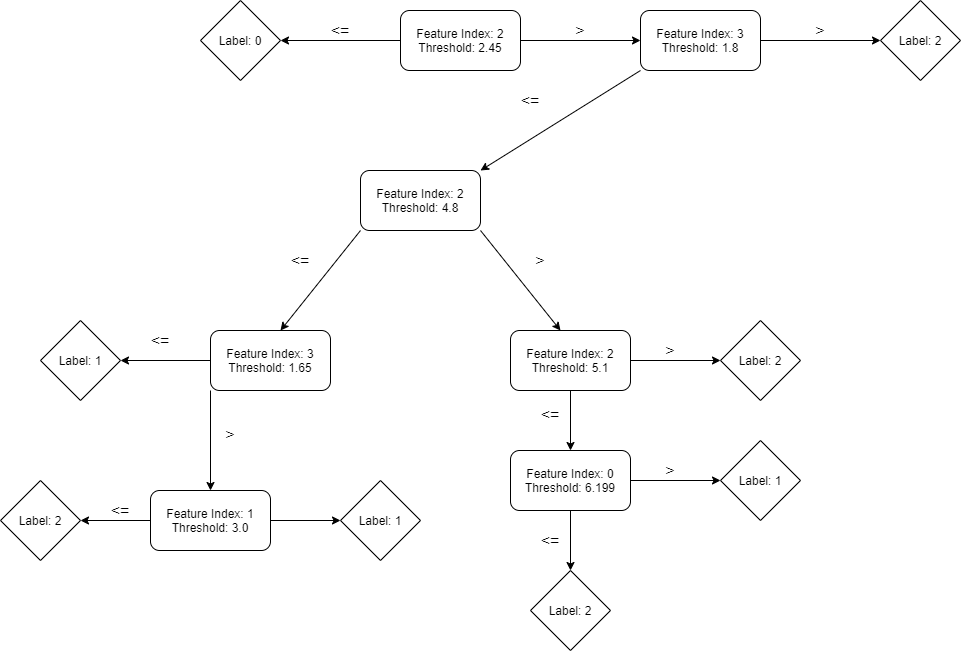

The diagram above was exported from draw.io. Its source (the exported page's mxGraphModel, read from the mxfile embedded in the PNG):
<mxGraphModel dx="1993" dy="1949" grid="1" gridSize="10" guides="1" tooltips="1" connect="1" arrows="1" fold="1" page="1" pageScale="1" pageWidth="1169" pageHeight="827" math="0" shadow="0">
  <root>
    <mxCell id="0" />
    <mxCell id="1" parent="0" />
    <mxCell id="wKOFJPE42lNA9f2SdGvT-1" value="Feature Index: 2&lt;br&gt;Threshold: 2.45" style="rounded=1;whiteSpace=wrap;html=1;" vertex="1" parent="1">
      <mxGeometry x="520" width="120" height="60" as="geometry" />
    </mxCell>
    <mxCell id="wKOFJPE42lNA9f2SdGvT-2" value="" style="endArrow=classic;html=1;exitX=0;exitY=0.5;exitDx=0;exitDy=0;" edge="1" parent="1" source="wKOFJPE42lNA9f2SdGvT-1">
      <mxGeometry width="50" height="50" relative="1" as="geometry">
        <mxPoint x="540" y="380" as="sourcePoint" />
        <mxPoint x="400" y="30" as="targetPoint" />
      </mxGeometry>
    </mxCell>
    <mxCell id="wKOFJPE42lNA9f2SdGvT-3" value="" style="endArrow=classic;html=1;exitX=1;exitY=0.5;exitDx=0;exitDy=0;" edge="1" parent="1" source="wKOFJPE42lNA9f2SdGvT-1">
      <mxGeometry width="50" height="50" relative="1" as="geometry">
        <mxPoint x="540" y="380" as="sourcePoint" />
        <mxPoint x="760" y="30" as="targetPoint" />
      </mxGeometry>
    </mxCell>
    <mxCell id="wKOFJPE42lNA9f2SdGvT-5" value="&lt;span&gt;Feature Index: 3&lt;/span&gt;&lt;br&gt;&lt;span&gt;Threshold: 1.8&lt;/span&gt;" style="rounded=1;whiteSpace=wrap;html=1;" vertex="1" parent="1">
      <mxGeometry x="760" width="120" height="60" as="geometry" />
    </mxCell>
    <mxCell id="wKOFJPE42lNA9f2SdGvT-6" value="&lt;font style=&quot;font-size: 16px&quot;&gt;&amp;lt;=&lt;/font&gt;" style="text;html=1;strokeColor=none;fillColor=none;align=center;verticalAlign=middle;whiteSpace=wrap;rounded=0;" vertex="1" parent="1">
      <mxGeometry x="440" y="10" width="40" height="20" as="geometry" />
    </mxCell>
    <mxCell id="wKOFJPE42lNA9f2SdGvT-7" value="&lt;font style=&quot;font-size: 16px&quot;&gt;&amp;gt;&lt;/font&gt;" style="text;html=1;strokeColor=none;fillColor=none;align=center;verticalAlign=middle;whiteSpace=wrap;rounded=0;" vertex="1" parent="1">
      <mxGeometry x="680" y="10" width="40" height="20" as="geometry" />
    </mxCell>
    <mxCell id="wKOFJPE42lNA9f2SdGvT-8" value="Label: 0" style="rhombus;whiteSpace=wrap;html=1;" vertex="1" parent="1">
      <mxGeometry x="320" y="-10" width="80" height="80" as="geometry" />
    </mxCell>
    <mxCell id="wKOFJPE42lNA9f2SdGvT-10" value="" style="endArrow=classic;html=1;exitX=0;exitY=1;exitDx=0;exitDy=0;" edge="1" parent="1" source="wKOFJPE42lNA9f2SdGvT-5">
      <mxGeometry width="50" height="50" relative="1" as="geometry">
        <mxPoint x="540" y="-130" as="sourcePoint" />
        <mxPoint x="600" y="160" as="targetPoint" />
      </mxGeometry>
    </mxCell>
    <mxCell id="wKOFJPE42lNA9f2SdGvT-11" value="" style="endArrow=classic;html=1;exitX=1;exitY=0.5;exitDx=0;exitDy=0;" edge="1" parent="1" source="wKOFJPE42lNA9f2SdGvT-5">
      <mxGeometry width="50" height="50" relative="1" as="geometry">
        <mxPoint x="540" y="-130" as="sourcePoint" />
        <mxPoint x="1000" y="30" as="targetPoint" />
      </mxGeometry>
    </mxCell>
    <mxCell id="wKOFJPE42lNA9f2SdGvT-12" value="&lt;span&gt;Feature Index: 2&lt;/span&gt;&lt;br&gt;&lt;span&gt;Threshold: 4.8&lt;/span&gt;" style="rounded=1;whiteSpace=wrap;html=1;" vertex="1" parent="1">
      <mxGeometry x="480" y="160" width="120" height="60" as="geometry" />
    </mxCell>
    <mxCell id="wKOFJPE42lNA9f2SdGvT-14" value="&lt;font style=&quot;font-size: 16px&quot;&gt;&amp;lt;=&lt;/font&gt;" style="text;html=1;strokeColor=none;fillColor=none;align=center;verticalAlign=middle;whiteSpace=wrap;rounded=0;" vertex="1" parent="1">
      <mxGeometry x="630" y="80" width="40" height="20" as="geometry" />
    </mxCell>
    <mxCell id="wKOFJPE42lNA9f2SdGvT-15" value="&lt;font style=&quot;font-size: 16px&quot;&gt;&amp;gt;&lt;/font&gt;" style="text;html=1;strokeColor=none;fillColor=none;align=center;verticalAlign=middle;whiteSpace=wrap;rounded=0;" vertex="1" parent="1">
      <mxGeometry x="920" y="10" width="40" height="20" as="geometry" />
    </mxCell>
    <mxCell id="wKOFJPE42lNA9f2SdGvT-18" value="" style="endArrow=classic;html=1;exitX=1;exitY=1;exitDx=0;exitDy=0;" edge="1" parent="1" source="wKOFJPE42lNA9f2SdGvT-12">
      <mxGeometry width="50" height="50" relative="1" as="geometry">
        <mxPoint x="760" y="250" as="sourcePoint" />
        <mxPoint x="680" y="320" as="targetPoint" />
      </mxGeometry>
    </mxCell>
    <mxCell id="wKOFJPE42lNA9f2SdGvT-19" value="" style="endArrow=classic;html=1;exitX=0;exitY=1;exitDx=0;exitDy=0;" edge="1" parent="1" source="wKOFJPE42lNA9f2SdGvT-12">
      <mxGeometry width="50" height="50" relative="1" as="geometry">
        <mxPoint x="760" y="250" as="sourcePoint" />
        <mxPoint x="400" y="320" as="targetPoint" />
      </mxGeometry>
    </mxCell>
    <mxCell id="wKOFJPE42lNA9f2SdGvT-20" value="&lt;font style=&quot;font-size: 16px&quot;&gt;&amp;lt;=&lt;/font&gt;" style="text;html=1;strokeColor=none;fillColor=none;align=center;verticalAlign=middle;whiteSpace=wrap;rounded=0;" vertex="1" parent="1">
      <mxGeometry x="400" y="240" width="40" height="20" as="geometry" />
    </mxCell>
    <mxCell id="wKOFJPE42lNA9f2SdGvT-21" value="&lt;font style=&quot;font-size: 16px&quot;&gt;&amp;gt;&lt;/font&gt;" style="text;html=1;strokeColor=none;fillColor=none;align=center;verticalAlign=middle;whiteSpace=wrap;rounded=0;" vertex="1" parent="1">
      <mxGeometry x="640" y="240" width="40" height="20" as="geometry" />
    </mxCell>
    <mxCell id="wKOFJPE42lNA9f2SdGvT-22" value="&lt;span&gt;Feature Index: 3&lt;/span&gt;&lt;br&gt;&lt;span&gt;Threshold: 1.65&lt;/span&gt;" style="rounded=1;whiteSpace=wrap;html=1;" vertex="1" parent="1">
      <mxGeometry x="330" y="320" width="120" height="60" as="geometry" />
    </mxCell>
    <mxCell id="wKOFJPE42lNA9f2SdGvT-23" value="&lt;span&gt;Feature Index: 2&lt;/span&gt;&lt;br&gt;&lt;span&gt;Threshold: 5.1&lt;br&gt;&lt;/span&gt;" style="rounded=1;whiteSpace=wrap;html=1;" vertex="1" parent="1">
      <mxGeometry x="630" y="320" width="120" height="60" as="geometry" />
    </mxCell>
    <mxCell id="wKOFJPE42lNA9f2SdGvT-24" value="" style="endArrow=classic;html=1;exitX=0.5;exitY=1;exitDx=0;exitDy=0;" edge="1" parent="1" source="wKOFJPE42lNA9f2SdGvT-23">
      <mxGeometry width="50" height="50" relative="1" as="geometry">
        <mxPoint x="760" y="250" as="sourcePoint" />
        <mxPoint x="690" y="440" as="targetPoint" />
      </mxGeometry>
    </mxCell>
    <mxCell id="wKOFJPE42lNA9f2SdGvT-25" value="" style="endArrow=classic;html=1;exitX=1;exitY=0.5;exitDx=0;exitDy=0;" edge="1" parent="1" source="wKOFJPE42lNA9f2SdGvT-23">
      <mxGeometry width="50" height="50" relative="1" as="geometry">
        <mxPoint x="760" y="250" as="sourcePoint" />
        <mxPoint x="840" y="350" as="targetPoint" />
      </mxGeometry>
    </mxCell>
    <mxCell id="wKOFJPE42lNA9f2SdGvT-26" value="&lt;font style=&quot;font-size: 16px&quot;&gt;&amp;lt;=&lt;/font&gt;" style="text;html=1;strokeColor=none;fillColor=none;align=center;verticalAlign=middle;whiteSpace=wrap;rounded=0;" vertex="1" parent="1">
      <mxGeometry x="650" y="394" width="40" height="20" as="geometry" />
    </mxCell>
    <mxCell id="wKOFJPE42lNA9f2SdGvT-27" value="&lt;font style=&quot;font-size: 16px&quot;&gt;&amp;gt;&lt;/font&gt;" style="text;html=1;strokeColor=none;fillColor=none;align=center;verticalAlign=middle;whiteSpace=wrap;rounded=0;" vertex="1" parent="1">
      <mxGeometry x="770" y="330" width="40" height="20" as="geometry" />
    </mxCell>
    <mxCell id="wKOFJPE42lNA9f2SdGvT-29" value="" style="endArrow=classic;html=1;exitX=0;exitY=0.5;exitDx=0;exitDy=0;" edge="1" parent="1" source="wKOFJPE42lNA9f2SdGvT-22">
      <mxGeometry width="50" height="50" relative="1" as="geometry">
        <mxPoint x="1110" y="260" as="sourcePoint" />
        <mxPoint x="240" y="350" as="targetPoint" />
      </mxGeometry>
    </mxCell>
    <mxCell id="wKOFJPE42lNA9f2SdGvT-30" value="Label: 1" style="rhombus;whiteSpace=wrap;html=1;" vertex="1" parent="1">
      <mxGeometry x="160" y="310" width="80" height="80" as="geometry" />
    </mxCell>
    <mxCell id="wKOFJPE42lNA9f2SdGvT-32" value="&lt;font style=&quot;font-size: 16px&quot;&gt;&amp;lt;=&lt;/font&gt;" style="text;html=1;strokeColor=none;fillColor=none;align=center;verticalAlign=middle;whiteSpace=wrap;rounded=0;" vertex="1" parent="1">
      <mxGeometry x="260" y="320" width="40" height="20" as="geometry" />
    </mxCell>
    <mxCell id="wKOFJPE42lNA9f2SdGvT-33" value="" style="endArrow=classic;html=1;exitX=0;exitY=1;exitDx=0;exitDy=0;" edge="1" parent="1" source="wKOFJPE42lNA9f2SdGvT-22">
      <mxGeometry width="50" height="50" relative="1" as="geometry">
        <mxPoint x="1110" y="260" as="sourcePoint" />
        <mxPoint x="330" y="480" as="targetPoint" />
      </mxGeometry>
    </mxCell>
    <mxCell id="wKOFJPE42lNA9f2SdGvT-34" value="&lt;font style=&quot;font-size: 16px&quot;&gt;&amp;gt;&lt;/font&gt;" style="text;html=1;strokeColor=none;fillColor=none;align=center;verticalAlign=middle;whiteSpace=wrap;rounded=0;" vertex="1" parent="1">
      <mxGeometry x="330" y="414" width="40" height="20" as="geometry" />
    </mxCell>
    <mxCell id="wKOFJPE42lNA9f2SdGvT-36" value="&lt;span&gt;Feature Index: 1&lt;/span&gt;&lt;br&gt;&lt;span&gt;Threshold: 3.0&lt;/span&gt;" style="rounded=1;whiteSpace=wrap;html=1;" vertex="1" parent="1">
      <mxGeometry x="270" y="480" width="120" height="60" as="geometry" />
    </mxCell>
    <mxCell id="wKOFJPE42lNA9f2SdGvT-37" value="" style="endArrow=classic;html=1;exitX=0;exitY=0.5;exitDx=0;exitDy=0;" edge="1" parent="1" source="wKOFJPE42lNA9f2SdGvT-36">
      <mxGeometry width="50" height="50" relative="1" as="geometry">
        <mxPoint x="1110" y="250" as="sourcePoint" />
        <mxPoint x="200" y="510" as="targetPoint" />
      </mxGeometry>
    </mxCell>
    <mxCell id="wKOFJPE42lNA9f2SdGvT-38" value="" style="endArrow=classic;html=1;exitX=1;exitY=0.5;exitDx=0;exitDy=0;entryX=0;entryY=0.5;entryDx=0;entryDy=0;" edge="1" parent="1" source="wKOFJPE42lNA9f2SdGvT-36" target="wKOFJPE42lNA9f2SdGvT-40">
      <mxGeometry width="50" height="50" relative="1" as="geometry">
        <mxPoint x="280" y="550" as="sourcePoint" />
        <mxPoint x="440" y="510" as="targetPoint" />
      </mxGeometry>
    </mxCell>
    <mxCell id="wKOFJPE42lNA9f2SdGvT-39" value="Label: 2" style="rhombus;whiteSpace=wrap;html=1;" vertex="1" parent="1">
      <mxGeometry x="120" y="470" width="80" height="80" as="geometry" />
    </mxCell>
    <mxCell id="wKOFJPE42lNA9f2SdGvT-40" value="&lt;span&gt;Label: 1&lt;/span&gt;" style="rhombus;whiteSpace=wrap;html=1;" vertex="1" parent="1">
      <mxGeometry x="460" y="470" width="80" height="80" as="geometry" />
    </mxCell>
    <mxCell id="wKOFJPE42lNA9f2SdGvT-41" value="&lt;span&gt;Label: 2&lt;/span&gt;" style="rhombus;whiteSpace=wrap;html=1;" vertex="1" parent="1">
      <mxGeometry x="1000" y="-10" width="80" height="80" as="geometry" />
    </mxCell>
    <mxCell id="wKOFJPE42lNA9f2SdGvT-43" value="&lt;span&gt;Label: 2&lt;/span&gt;" style="rhombus;whiteSpace=wrap;html=1;" vertex="1" parent="1">
      <mxGeometry x="840" y="310" width="80" height="80" as="geometry" />
    </mxCell>
    <mxCell id="wKOFJPE42lNA9f2SdGvT-44" value="&lt;span&gt;Feature Index: 0&lt;/span&gt;&lt;br&gt;&lt;span&gt;Threshold: 6.199&lt;/span&gt;" style="rounded=1;whiteSpace=wrap;html=1;" vertex="1" parent="1">
      <mxGeometry x="630" y="440" width="120" height="60" as="geometry" />
    </mxCell>
    <mxCell id="wKOFJPE42lNA9f2SdGvT-45" value="" style="endArrow=classic;html=1;exitX=1;exitY=0.5;exitDx=0;exitDy=0;" edge="1" parent="1" source="wKOFJPE42lNA9f2SdGvT-44">
      <mxGeometry width="50" height="50" relative="1" as="geometry">
        <mxPoint x="1110" y="250" as="sourcePoint" />
        <mxPoint x="840" y="470" as="targetPoint" />
      </mxGeometry>
    </mxCell>
    <mxCell id="wKOFJPE42lNA9f2SdGvT-46" value="&lt;span&gt;Label: 1&lt;/span&gt;" style="rhombus;whiteSpace=wrap;html=1;" vertex="1" parent="1">
      <mxGeometry x="840" y="430" width="80" height="80" as="geometry" />
    </mxCell>
    <mxCell id="wKOFJPE42lNA9f2SdGvT-47" value="&lt;font style=&quot;font-size: 16px&quot;&gt;&amp;lt;=&lt;/font&gt;" style="text;html=1;strokeColor=none;fillColor=none;align=center;verticalAlign=middle;whiteSpace=wrap;rounded=0;" vertex="1" parent="1">
      <mxGeometry x="650" y="520" width="40" height="20" as="geometry" />
    </mxCell>
    <mxCell id="wKOFJPE42lNA9f2SdGvT-48" value="" style="endArrow=classic;html=1;exitX=0.5;exitY=1;exitDx=0;exitDy=0;exitPerimeter=0;" edge="1" parent="1" source="wKOFJPE42lNA9f2SdGvT-44">
      <mxGeometry width="50" height="50" relative="1" as="geometry">
        <mxPoint x="700" y="390" as="sourcePoint" />
        <mxPoint x="690" y="560" as="targetPoint" />
      </mxGeometry>
    </mxCell>
    <mxCell id="wKOFJPE42lNA9f2SdGvT-50" value="&lt;font style=&quot;font-size: 16px&quot;&gt;&amp;gt;&lt;/font&gt;" style="text;html=1;strokeColor=none;fillColor=none;align=center;verticalAlign=middle;whiteSpace=wrap;rounded=0;" vertex="1" parent="1">
      <mxGeometry x="770" y="450" width="40" height="20" as="geometry" />
    </mxCell>
    <mxCell id="wKOFJPE42lNA9f2SdGvT-54" value="&lt;font style=&quot;font-size: 16px&quot;&gt;&amp;lt;=&lt;/font&gt;" style="text;html=1;strokeColor=none;fillColor=none;align=center;verticalAlign=middle;whiteSpace=wrap;rounded=0;" vertex="1" parent="1">
      <mxGeometry x="220" y="490" width="40" height="20" as="geometry" />
    </mxCell>
    <mxCell id="wKOFJPE42lNA9f2SdGvT-78" value="&lt;span&gt;Label: 2&lt;/span&gt;" style="rhombus;whiteSpace=wrap;html=1;" vertex="1" parent="1">
      <mxGeometry x="650" y="560" width="80" height="80" as="geometry" />
    </mxCell>
  </root>
</mxGraphModel>